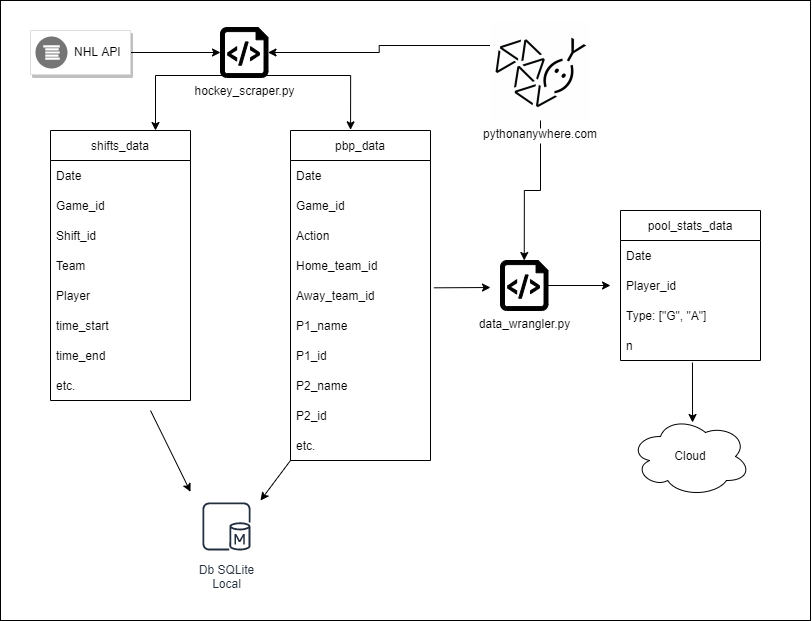

The diagram above was exported from draw.io. Its source (the exported page's mxGraphModel, read from the mxfile embedded in the PNG):
<mxGraphModel dx="1117" dy="759" grid="1" gridSize="10" guides="1" tooltips="1" connect="1" arrows="1" fold="1" page="0" pageScale="1" pageWidth="827" pageHeight="1169" math="0" shadow="0">
  <root>
    <mxCell id="0" />
    <mxCell id="1" parent="0" />
    <mxCell id="zcAMezzWy5XqYAsQd2eb-67" value="" style="rounded=0;whiteSpace=wrap;html=1;fillColor=#FFFFFF;" vertex="1" parent="1">
      <mxGeometry x="10" y="10" width="810" height="620" as="geometry" />
    </mxCell>
    <mxCell id="zcAMezzWy5XqYAsQd2eb-6" style="edgeStyle=orthogonalEdgeStyle;rounded=0;orthogonalLoop=1;jettySize=auto;html=1;exitX=1;exitY=0.5;exitDx=0;exitDy=0;entryX=0;entryY=0.5;entryDx=0;entryDy=0;entryPerimeter=0;" edge="1" parent="1" source="zcAMezzWy5XqYAsQd2eb-1" target="zcAMezzWy5XqYAsQd2eb-5">
      <mxGeometry relative="1" as="geometry" />
    </mxCell>
    <mxCell id="zcAMezzWy5XqYAsQd2eb-1" value="" style="strokeColor=#dddddd;shadow=1;strokeWidth=1;rounded=1;absoluteArcSize=1;arcSize=2;" vertex="1" parent="1">
      <mxGeometry x="40" y="40" width="100" height="44" as="geometry" />
    </mxCell>
    <mxCell id="zcAMezzWy5XqYAsQd2eb-2" value="NHL API" style="sketch=0;dashed=0;connectable=0;html=1;fillColor=#757575;strokeColor=none;shape=mxgraph.gcp2.logs_api;part=1;labelPosition=right;verticalLabelPosition=middle;align=left;verticalAlign=middle;spacingLeft=5;fontSize=12;" vertex="1" parent="zcAMezzWy5XqYAsQd2eb-1">
      <mxGeometry y="0.5" width="32" height="32" relative="1" as="geometry">
        <mxPoint x="5" y="-16" as="offset" />
      </mxGeometry>
    </mxCell>
    <mxCell id="zcAMezzWy5XqYAsQd2eb-39" style="edgeStyle=orthogonalEdgeStyle;rounded=0;orthogonalLoop=1;jettySize=auto;html=1;exitX=0.96;exitY=0.96;exitDx=0;exitDy=0;exitPerimeter=0;entryX=0.429;entryY=-0.002;entryDx=0;entryDy=0;entryPerimeter=0;" edge="1" parent="1" source="zcAMezzWy5XqYAsQd2eb-5" target="zcAMezzWy5XqYAsQd2eb-7">
      <mxGeometry relative="1" as="geometry" />
    </mxCell>
    <mxCell id="zcAMezzWy5XqYAsQd2eb-40" style="edgeStyle=orthogonalEdgeStyle;rounded=0;orthogonalLoop=1;jettySize=auto;html=1;exitX=0.04;exitY=0.96;exitDx=0;exitDy=0;exitPerimeter=0;entryX=0.75;entryY=0;entryDx=0;entryDy=0;" edge="1" parent="1" source="zcAMezzWy5XqYAsQd2eb-5" target="zcAMezzWy5XqYAsQd2eb-27">
      <mxGeometry relative="1" as="geometry" />
    </mxCell>
    <mxCell id="zcAMezzWy5XqYAsQd2eb-5" value="hockey_scraper.py" style="verticalLabelPosition=bottom;html=1;verticalAlign=top;align=center;shape=mxgraph.azure.script_file;pointerEvents=1;fillColor=#000000;" vertex="1" parent="1">
      <mxGeometry x="230" y="37" width="47.5" height="50" as="geometry" />
    </mxCell>
    <mxCell id="zcAMezzWy5XqYAsQd2eb-7" value="pbp_data" style="swimlane;fontStyle=0;childLayout=stackLayout;horizontal=1;startSize=30;horizontalStack=0;resizeParent=1;resizeParentMax=0;resizeLast=0;collapsible=1;marginBottom=0;fillColor=#FFFFFF;" vertex="1" parent="1">
      <mxGeometry x="300" y="140" width="140" height="330" as="geometry" />
    </mxCell>
    <mxCell id="zcAMezzWy5XqYAsQd2eb-8" value="Date" style="text;strokeColor=none;fillColor=none;align=left;verticalAlign=middle;spacingLeft=4;spacingRight=4;overflow=hidden;points=[[0,0.5],[1,0.5]];portConstraint=eastwest;rotatable=0;" vertex="1" parent="zcAMezzWy5XqYAsQd2eb-7">
      <mxGeometry y="30" width="140" height="30" as="geometry" />
    </mxCell>
    <mxCell id="zcAMezzWy5XqYAsQd2eb-9" value="Game_id" style="text;strokeColor=none;fillColor=none;align=left;verticalAlign=middle;spacingLeft=4;spacingRight=4;overflow=hidden;points=[[0,0.5],[1,0.5]];portConstraint=eastwest;rotatable=0;" vertex="1" parent="zcAMezzWy5XqYAsQd2eb-7">
      <mxGeometry y="60" width="140" height="30" as="geometry" />
    </mxCell>
    <mxCell id="zcAMezzWy5XqYAsQd2eb-15" value="Action" style="text;strokeColor=none;fillColor=none;align=left;verticalAlign=middle;spacingLeft=4;spacingRight=4;overflow=hidden;points=[[0,0.5],[1,0.5]];portConstraint=eastwest;rotatable=0;" vertex="1" parent="zcAMezzWy5XqYAsQd2eb-7">
      <mxGeometry y="90" width="140" height="30" as="geometry" />
    </mxCell>
    <mxCell id="zcAMezzWy5XqYAsQd2eb-16" value="Home_team_id" style="text;strokeColor=none;fillColor=none;align=left;verticalAlign=middle;spacingLeft=4;spacingRight=4;overflow=hidden;points=[[0,0.5],[1,0.5]];portConstraint=eastwest;rotatable=0;" vertex="1" parent="zcAMezzWy5XqYAsQd2eb-7">
      <mxGeometry y="120" width="140" height="30" as="geometry" />
    </mxCell>
    <mxCell id="zcAMezzWy5XqYAsQd2eb-17" value="Away_team_id" style="text;strokeColor=none;fillColor=none;align=left;verticalAlign=middle;spacingLeft=4;spacingRight=4;overflow=hidden;points=[[0,0.5],[1,0.5]];portConstraint=eastwest;rotatable=0;" vertex="1" parent="zcAMezzWy5XqYAsQd2eb-7">
      <mxGeometry y="150" width="140" height="30" as="geometry" />
    </mxCell>
    <mxCell id="zcAMezzWy5XqYAsQd2eb-18" value="P1_name" style="text;strokeColor=none;fillColor=none;align=left;verticalAlign=middle;spacingLeft=4;spacingRight=4;overflow=hidden;points=[[0,0.5],[1,0.5]];portConstraint=eastwest;rotatable=0;" vertex="1" parent="zcAMezzWy5XqYAsQd2eb-7">
      <mxGeometry y="180" width="140" height="30" as="geometry" />
    </mxCell>
    <mxCell id="zcAMezzWy5XqYAsQd2eb-21" value="P1_id" style="text;strokeColor=none;fillColor=none;align=left;verticalAlign=middle;spacingLeft=4;spacingRight=4;overflow=hidden;points=[[0,0.5],[1,0.5]];portConstraint=eastwest;rotatable=0;" vertex="1" parent="zcAMezzWy5XqYAsQd2eb-7">
      <mxGeometry y="210" width="140" height="30" as="geometry" />
    </mxCell>
    <mxCell id="zcAMezzWy5XqYAsQd2eb-23" value="P2_name" style="text;strokeColor=none;fillColor=none;align=left;verticalAlign=middle;spacingLeft=4;spacingRight=4;overflow=hidden;points=[[0,0.5],[1,0.5]];portConstraint=eastwest;rotatable=0;" vertex="1" parent="zcAMezzWy5XqYAsQd2eb-7">
      <mxGeometry y="240" width="140" height="30" as="geometry" />
    </mxCell>
    <mxCell id="zcAMezzWy5XqYAsQd2eb-24" value="P2_id" style="text;strokeColor=none;fillColor=none;align=left;verticalAlign=middle;spacingLeft=4;spacingRight=4;overflow=hidden;points=[[0,0.5],[1,0.5]];portConstraint=eastwest;rotatable=0;" vertex="1" parent="zcAMezzWy5XqYAsQd2eb-7">
      <mxGeometry y="270" width="140" height="30" as="geometry" />
    </mxCell>
    <mxCell id="zcAMezzWy5XqYAsQd2eb-22" value="etc." style="text;strokeColor=none;fillColor=none;align=left;verticalAlign=middle;spacingLeft=4;spacingRight=4;overflow=hidden;points=[[0,0.5],[1,0.5]];portConstraint=eastwest;rotatable=0;" vertex="1" parent="zcAMezzWy5XqYAsQd2eb-7">
      <mxGeometry y="300" width="140" height="30" as="geometry" />
    </mxCell>
    <mxCell id="zcAMezzWy5XqYAsQd2eb-27" value="shifts_data" style="swimlane;fontStyle=0;childLayout=stackLayout;horizontal=1;startSize=30;horizontalStack=0;resizeParent=1;resizeParentMax=0;resizeLast=0;collapsible=1;marginBottom=0;fillColor=#FFFFFF;" vertex="1" parent="1">
      <mxGeometry x="60" y="140" width="140" height="270" as="geometry" />
    </mxCell>
    <mxCell id="zcAMezzWy5XqYAsQd2eb-28" value="Date" style="text;strokeColor=none;fillColor=none;align=left;verticalAlign=middle;spacingLeft=4;spacingRight=4;overflow=hidden;points=[[0,0.5],[1,0.5]];portConstraint=eastwest;rotatable=0;" vertex="1" parent="zcAMezzWy5XqYAsQd2eb-27">
      <mxGeometry y="30" width="140" height="30" as="geometry" />
    </mxCell>
    <mxCell id="zcAMezzWy5XqYAsQd2eb-29" value="Game_id" style="text;strokeColor=none;fillColor=none;align=left;verticalAlign=middle;spacingLeft=4;spacingRight=4;overflow=hidden;points=[[0,0.5],[1,0.5]];portConstraint=eastwest;rotatable=0;" vertex="1" parent="zcAMezzWy5XqYAsQd2eb-27">
      <mxGeometry y="60" width="140" height="30" as="geometry" />
    </mxCell>
    <mxCell id="zcAMezzWy5XqYAsQd2eb-30" value="Shift_id" style="text;strokeColor=none;fillColor=none;align=left;verticalAlign=middle;spacingLeft=4;spacingRight=4;overflow=hidden;points=[[0,0.5],[1,0.5]];portConstraint=eastwest;rotatable=0;" vertex="1" parent="zcAMezzWy5XqYAsQd2eb-27">
      <mxGeometry y="90" width="140" height="30" as="geometry" />
    </mxCell>
    <mxCell id="zcAMezzWy5XqYAsQd2eb-31" value="Team" style="text;strokeColor=none;fillColor=none;align=left;verticalAlign=middle;spacingLeft=4;spacingRight=4;overflow=hidden;points=[[0,0.5],[1,0.5]];portConstraint=eastwest;rotatable=0;" vertex="1" parent="zcAMezzWy5XqYAsQd2eb-27">
      <mxGeometry y="120" width="140" height="30" as="geometry" />
    </mxCell>
    <mxCell id="zcAMezzWy5XqYAsQd2eb-32" value="Player" style="text;strokeColor=none;fillColor=none;align=left;verticalAlign=middle;spacingLeft=4;spacingRight=4;overflow=hidden;points=[[0,0.5],[1,0.5]];portConstraint=eastwest;rotatable=0;" vertex="1" parent="zcAMezzWy5XqYAsQd2eb-27">
      <mxGeometry y="150" width="140" height="30" as="geometry" />
    </mxCell>
    <mxCell id="zcAMezzWy5XqYAsQd2eb-33" value="time_start" style="text;strokeColor=none;fillColor=none;align=left;verticalAlign=middle;spacingLeft=4;spacingRight=4;overflow=hidden;points=[[0,0.5],[1,0.5]];portConstraint=eastwest;rotatable=0;" vertex="1" parent="zcAMezzWy5XqYAsQd2eb-27">
      <mxGeometry y="180" width="140" height="30" as="geometry" />
    </mxCell>
    <mxCell id="zcAMezzWy5XqYAsQd2eb-34" value="time_end" style="text;strokeColor=none;fillColor=none;align=left;verticalAlign=middle;spacingLeft=4;spacingRight=4;overflow=hidden;points=[[0,0.5],[1,0.5]];portConstraint=eastwest;rotatable=0;" vertex="1" parent="zcAMezzWy5XqYAsQd2eb-27">
      <mxGeometry y="210" width="140" height="30" as="geometry" />
    </mxCell>
    <mxCell id="zcAMezzWy5XqYAsQd2eb-35" value="etc." style="text;strokeColor=none;fillColor=none;align=left;verticalAlign=middle;spacingLeft=4;spacingRight=4;overflow=hidden;points=[[0,0.5],[1,0.5]];portConstraint=eastwest;rotatable=0;" vertex="1" parent="zcAMezzWy5XqYAsQd2eb-27">
      <mxGeometry y="240" width="140" height="30" as="geometry" />
    </mxCell>
    <mxCell id="zcAMezzWy5XqYAsQd2eb-41" value="Db SQLite&lt;br&gt;Local" style="sketch=0;outlineConnect=0;fontColor=#232F3E;gradientColor=none;strokeColor=#232F3E;fillColor=#ffffff;dashed=0;verticalLabelPosition=bottom;verticalAlign=top;align=center;html=1;fontSize=12;fontStyle=0;aspect=fixed;shape=mxgraph.aws4.resourceIcon;resIcon=mxgraph.aws4.sql_primary;" vertex="1" parent="1">
      <mxGeometry x="206" y="506" width="60" height="60" as="geometry" />
    </mxCell>
    <mxCell id="zcAMezzWy5XqYAsQd2eb-44" value="" style="endArrow=classic;html=1;rounded=0;" edge="1" parent="1">
      <mxGeometry width="50" height="50" relative="1" as="geometry">
        <mxPoint x="160" y="420" as="sourcePoint" />
        <mxPoint x="200" y="501.33331298828125" as="targetPoint" />
      </mxGeometry>
    </mxCell>
    <mxCell id="zcAMezzWy5XqYAsQd2eb-45" value="" style="endArrow=classic;html=1;rounded=0;" edge="1" parent="1">
      <mxGeometry width="50" height="50" relative="1" as="geometry">
        <mxPoint x="300" y="470" as="sourcePoint" />
        <mxPoint x="270" y="510" as="targetPoint" />
      </mxGeometry>
    </mxCell>
    <mxCell id="zcAMezzWy5XqYAsQd2eb-46" value="" style="endArrow=classic;html=1;rounded=0;exitX=1.024;exitY=0.244;exitDx=0;exitDy=0;exitPerimeter=0;" edge="1" parent="1" source="zcAMezzWy5XqYAsQd2eb-17">
      <mxGeometry width="50" height="50" relative="1" as="geometry">
        <mxPoint x="390" y="300" as="sourcePoint" />
        <mxPoint x="500" y="297" as="targetPoint" />
      </mxGeometry>
    </mxCell>
    <mxCell id="zcAMezzWy5XqYAsQd2eb-57" style="edgeStyle=orthogonalEdgeStyle;rounded=0;orthogonalLoop=1;jettySize=auto;html=1;exitX=1;exitY=0.5;exitDx=0;exitDy=0;exitPerimeter=0;" edge="1" parent="1" source="zcAMezzWy5XqYAsQd2eb-47">
      <mxGeometry relative="1" as="geometry">
        <mxPoint x="620" y="295" as="targetPoint" />
      </mxGeometry>
    </mxCell>
    <mxCell id="zcAMezzWy5XqYAsQd2eb-47" value="data_wrangler.py" style="verticalLabelPosition=bottom;html=1;verticalAlign=top;align=center;shape=mxgraph.azure.script_file;pointerEvents=1;fillColor=#000000;" vertex="1" parent="1">
      <mxGeometry x="510" y="270" width="47.5" height="50" as="geometry" />
    </mxCell>
    <mxCell id="zcAMezzWy5XqYAsQd2eb-48" value="pool_stats_data" style="swimlane;fontStyle=0;childLayout=stackLayout;horizontal=1;startSize=30;horizontalStack=0;resizeParent=1;resizeParentMax=0;resizeLast=0;collapsible=1;marginBottom=0;fillColor=#FFFFFF;" vertex="1" parent="1">
      <mxGeometry x="630" y="220" width="140" height="150" as="geometry" />
    </mxCell>
    <mxCell id="zcAMezzWy5XqYAsQd2eb-49" value="Date" style="text;strokeColor=none;fillColor=none;align=left;verticalAlign=middle;spacingLeft=4;spacingRight=4;overflow=hidden;points=[[0,0.5],[1,0.5]];portConstraint=eastwest;rotatable=0;" vertex="1" parent="zcAMezzWy5XqYAsQd2eb-48">
      <mxGeometry y="30" width="140" height="30" as="geometry" />
    </mxCell>
    <mxCell id="zcAMezzWy5XqYAsQd2eb-50" value="Player_id" style="text;strokeColor=none;fillColor=none;align=left;verticalAlign=middle;spacingLeft=4;spacingRight=4;overflow=hidden;points=[[0,0.5],[1,0.5]];portConstraint=eastwest;rotatable=0;" vertex="1" parent="zcAMezzWy5XqYAsQd2eb-48">
      <mxGeometry y="60" width="140" height="30" as="geometry" />
    </mxCell>
    <mxCell id="zcAMezzWy5XqYAsQd2eb-51" value="Type: [&quot;G&quot;, &quot;A&quot;]" style="text;strokeColor=none;fillColor=none;align=left;verticalAlign=middle;spacingLeft=4;spacingRight=4;overflow=hidden;points=[[0,0.5],[1,0.5]];portConstraint=eastwest;rotatable=0;" vertex="1" parent="zcAMezzWy5XqYAsQd2eb-48">
      <mxGeometry y="90" width="140" height="30" as="geometry" />
    </mxCell>
    <mxCell id="zcAMezzWy5XqYAsQd2eb-52" value="n" style="text;strokeColor=none;fillColor=none;align=left;verticalAlign=middle;spacingLeft=4;spacingRight=4;overflow=hidden;points=[[0,0.5],[1,0.5]];portConstraint=eastwest;rotatable=0;" vertex="1" parent="zcAMezzWy5XqYAsQd2eb-48">
      <mxGeometry y="120" width="140" height="30" as="geometry" />
    </mxCell>
    <mxCell id="zcAMezzWy5XqYAsQd2eb-58" value="Cloud" style="ellipse;shape=cloud;whiteSpace=wrap;html=1;fillColor=#FFFFFF;" vertex="1" parent="1">
      <mxGeometry x="640" y="426" width="120" height="80" as="geometry" />
    </mxCell>
    <mxCell id="zcAMezzWy5XqYAsQd2eb-59" value="" style="endArrow=classic;html=1;rounded=0;exitX=0.514;exitY=1.067;exitDx=0;exitDy=0;exitPerimeter=0;entryX=0.517;entryY=0.075;entryDx=0;entryDy=0;entryPerimeter=0;" edge="1" parent="1" source="zcAMezzWy5XqYAsQd2eb-52" target="zcAMezzWy5XqYAsQd2eb-58">
      <mxGeometry width="50" height="50" relative="1" as="geometry">
        <mxPoint x="480" y="430" as="sourcePoint" />
        <mxPoint x="530" y="380" as="targetPoint" />
      </mxGeometry>
    </mxCell>
    <mxCell id="zcAMezzWy5XqYAsQd2eb-63" style="edgeStyle=orthogonalEdgeStyle;rounded=0;orthogonalLoop=1;jettySize=auto;html=1;exitX=0;exitY=0.25;exitDx=0;exitDy=0;entryX=1;entryY=0.5;entryDx=0;entryDy=0;entryPerimeter=0;" edge="1" parent="1" source="zcAMezzWy5XqYAsQd2eb-60" target="zcAMezzWy5XqYAsQd2eb-5">
      <mxGeometry relative="1" as="geometry" />
    </mxCell>
    <mxCell id="zcAMezzWy5XqYAsQd2eb-66" style="edgeStyle=orthogonalEdgeStyle;rounded=0;orthogonalLoop=1;jettySize=auto;html=1;exitX=0.5;exitY=1;exitDx=0;exitDy=0;entryX=0.5;entryY=0;entryDx=0;entryDy=0;entryPerimeter=0;" edge="1" parent="1" source="zcAMezzWy5XqYAsQd2eb-60" target="zcAMezzWy5XqYAsQd2eb-47">
      <mxGeometry relative="1" as="geometry" />
    </mxCell>
    <mxCell id="zcAMezzWy5XqYAsQd2eb-60" value="pythonanywhere.com" style="shape=image;verticalLabelPosition=bottom;labelBackgroundColor=default;verticalAlign=top;aspect=fixed;imageAspect=0;image=https://pbs.twimg.com/profile_images/1317006476/logo300x300_400x400.png;" vertex="1" parent="1">
      <mxGeometry x="500" y="30" width="100" height="100" as="geometry" />
    </mxCell>
  </root>
</mxGraphModel>